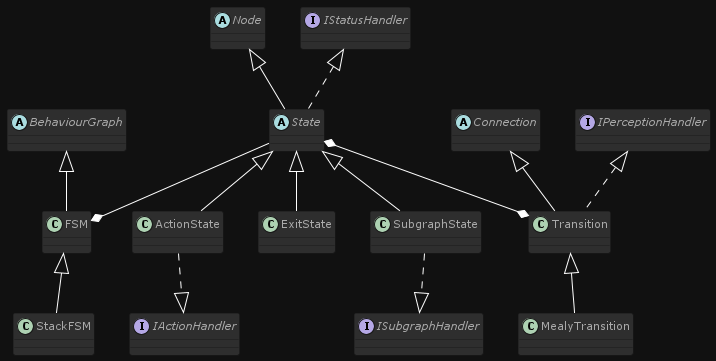

The diagram above was rendered by PlantUML. Its source (embedded in the PNG):
@startuml

!theme reddress-darkblue
skinparam backgroundColor #111111

abstract class Node
abstract class Connection
abstract class BehaviourGraph
Interface IStatusHandler
Interface IPerceptionHandler
Interface IActionHandler
Interface ISubgraphHandler

abstract class State


BehaviourGraph <|-- FSM
Node <|-- State
IStatusHandler <|.. State
State --* FSM
State <|-- ActionState
State <|-- ExitState
State <|-- SubgraphState
State *--* Transition
ActionState ..|> IActionHandler
SubgraphState ..|> ISubgraphHandler
FSM <|-- StackFSM
Connection <|-- Transition
Transition <|-- MealyTransition
IPerceptionHandler <|.. Transition
@enduml